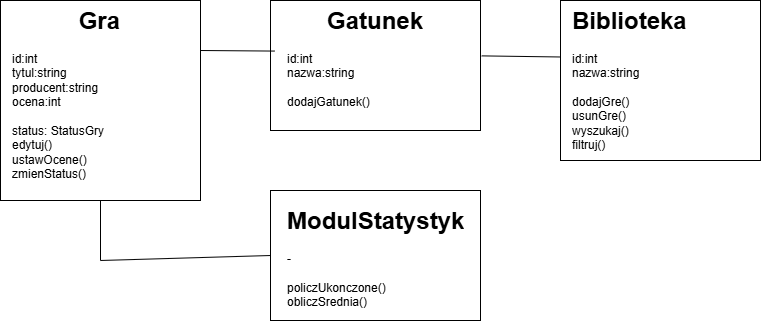

The diagram above was exported from draw.io. Its source (the exported page's mxGraphModel, read from the mxfile embedded in the PNG):
<mxGraphModel dx="833" dy="942" grid="1" gridSize="10" guides="1" tooltips="1" connect="1" arrows="1" fold="1" page="1" pageScale="1" pageWidth="827" pageHeight="1169" math="0" shadow="0">
  <root>
    <mxCell id="0" />
    <mxCell id="1" parent="0" />
    <mxCell id="dhChcCMeOcwK0GZVDqUJ-1" parent="1" style="whiteSpace=wrap;html=1;aspect=fixed;" value="" vertex="1">
      <mxGeometry height="200" width="200" x="40" y="40" as="geometry" />
    </mxCell>
    <mxCell id="dhChcCMeOcwK0GZVDqUJ-5" parent="1" style="text;html=1;whiteSpace=wrap;overflow=hidden;rounded=0;" value="&lt;h1 style=&quot;text-align: center; margin-top: 0px;&quot;&gt;&amp;nbsp; &amp;nbsp; &amp;nbsp; &amp;nbsp; &amp;nbsp; Gra&lt;/h1&gt;&lt;div&gt;id:int&lt;/div&gt;&lt;div&gt;tytul:string&lt;/div&gt;&lt;div&gt;producent:string&lt;/div&gt;&lt;div&gt;ocena:int&lt;/div&gt;&lt;div&gt;&lt;br&gt;&lt;/div&gt;&lt;div&gt;status: StatusGry&lt;/div&gt;&lt;div&gt;edytuj()&lt;/div&gt;&lt;div&gt;ustawOcene()&lt;/div&gt;&lt;div&gt;zmienStatus()&lt;/div&gt;&lt;div&gt;&lt;br&gt;&lt;/div&gt;" vertex="1">
      <mxGeometry height="190" width="180" x="50" y="40" as="geometry" />
    </mxCell>
    <mxCell id="dhChcCMeOcwK0GZVDqUJ-6" parent="1" style="rounded=0;whiteSpace=wrap;html=1;" value="" vertex="1">
      <mxGeometry height="130" width="210" x="310" y="40" as="geometry" />
    </mxCell>
    <mxCell id="dhChcCMeOcwK0GZVDqUJ-7" parent="1" style="text;html=1;whiteSpace=wrap;overflow=hidden;rounded=0;" value="&lt;h1 style=&quot;text-align: center; margin-top: 0px;&quot;&gt;&amp;nbsp; &amp;nbsp; &amp;nbsp; Gatunek&lt;/h1&gt;&lt;div&gt;id:int&lt;/div&gt;&lt;div&gt;nazwa:string&lt;/div&gt;&lt;div&gt;&lt;br&gt;&lt;/div&gt;&lt;div&gt;dodajGatunek()&lt;/div&gt;" vertex="1">
      <mxGeometry height="120" width="180" x="325" y="40" as="geometry" />
    </mxCell>
    <mxCell id="dhChcCMeOcwK0GZVDqUJ-8" parent="1" style="rounded=0;whiteSpace=wrap;html=1;" value="" vertex="1">
      <mxGeometry height="160" width="200" x="600" y="40" as="geometry" />
    </mxCell>
    <mxCell id="dhChcCMeOcwK0GZVDqUJ-9" parent="1" style="text;html=1;whiteSpace=wrap;overflow=hidden;rounded=0;" value="&lt;h1 style=&quot;margin-top: 0px;&quot;&gt;Biblioteka&lt;/h1&gt;&lt;div&gt;id:int&lt;/div&gt;&lt;div&gt;nazwa:string&lt;/div&gt;&lt;div&gt;&lt;br&gt;&lt;/div&gt;&lt;div&gt;dodajGre()&lt;/div&gt;&lt;div&gt;usunGre()&lt;/div&gt;&lt;div&gt;wyszukaj()&lt;/div&gt;&lt;div&gt;filtruj()&lt;/div&gt;&lt;div&gt;&lt;br&gt;&lt;/div&gt;&lt;div&gt;&lt;br&gt;&lt;/div&gt;" vertex="1">
      <mxGeometry height="150" width="180" x="610" y="40" as="geometry" />
    </mxCell>
    <mxCell id="dhChcCMeOcwK0GZVDqUJ-10" parent="1" style="rounded=0;whiteSpace=wrap;html=1;" value="" vertex="1">
      <mxGeometry height="130" width="210" x="310" y="230" as="geometry" />
    </mxCell>
    <mxCell id="dhChcCMeOcwK0GZVDqUJ-12" parent="1" style="text;html=1;whiteSpace=wrap;overflow=hidden;rounded=0;" value="&lt;h1 style=&quot;margin-top: 0px;&quot;&gt;ModulStatystyk&lt;/h1&gt;&lt;div&gt;-&lt;/div&gt;&lt;div&gt;&lt;br&gt;&lt;/div&gt;&lt;div&gt;policzUkonczone()&lt;/div&gt;&lt;div&gt;obliczSrednia()&lt;/div&gt;" vertex="1">
      <mxGeometry height="110" width="185" x="325" y="240" as="geometry" />
    </mxCell>
    <mxCell id="dhChcCMeOcwK0GZVDqUJ-13" edge="1" parent="1" source="dhChcCMeOcwK0GZVDqUJ-1" style="endArrow=none;html=1;rounded=0;defaultLabelBackgroundColor=page;exitX=1;exitY=0.25;exitDx=0;exitDy=0;entryX=0.019;entryY=0.389;entryDx=0;entryDy=0;entryPerimeter=0;" target="dhChcCMeOcwK0GZVDqUJ-6" value="">
      <mxGeometry height="50" relative="1" width="50" as="geometry">
        <mxPoint x="250" y="150" as="sourcePoint" />
        <mxPoint x="300" y="100" as="targetPoint" />
      </mxGeometry>
    </mxCell>
    <mxCell id="dhChcCMeOcwK0GZVDqUJ-14" edge="1" parent="1" source="dhChcCMeOcwK0GZVDqUJ-6" style="endArrow=none;html=1;rounded=0;defaultLabelBackgroundColor=page;exitX=1.006;exitY=0.426;exitDx=0;exitDy=0;exitPerimeter=0;entryX=-0.002;entryY=0.353;entryDx=0;entryDy=0;entryPerimeter=0;" target="dhChcCMeOcwK0GZVDqUJ-8" value="">
      <mxGeometry height="50" relative="1" width="50" as="geometry">
        <mxPoint x="410" y="450" as="sourcePoint" />
        <mxPoint x="460" y="400" as="targetPoint" />
      </mxGeometry>
    </mxCell>
    <mxCell id="dhChcCMeOcwK0GZVDqUJ-15" edge="1" parent="1" style="endArrow=none;html=1;rounded=0;defaultLabelBackgroundColor=page;entryX=0.5;entryY=1;entryDx=0;entryDy=0;" target="dhChcCMeOcwK0GZVDqUJ-1" value="">
      <mxGeometry height="50" relative="1" width="50" as="geometry">
        <mxPoint x="140" y="300" as="sourcePoint" />
        <mxPoint x="460" y="400" as="targetPoint" />
      </mxGeometry>
    </mxCell>
    <mxCell id="dhChcCMeOcwK0GZVDqUJ-16" edge="1" parent="1" style="endArrow=none;html=1;rounded=0;defaultLabelBackgroundColor=page;entryX=0;entryY=0.5;entryDx=0;entryDy=0;" target="dhChcCMeOcwK0GZVDqUJ-10" value="">
      <mxGeometry height="50" relative="1" width="50" as="geometry">
        <mxPoint x="140" y="300" as="sourcePoint" />
        <mxPoint x="460" y="400" as="targetPoint" />
      </mxGeometry>
    </mxCell>
  </root>
</mxGraphModel>